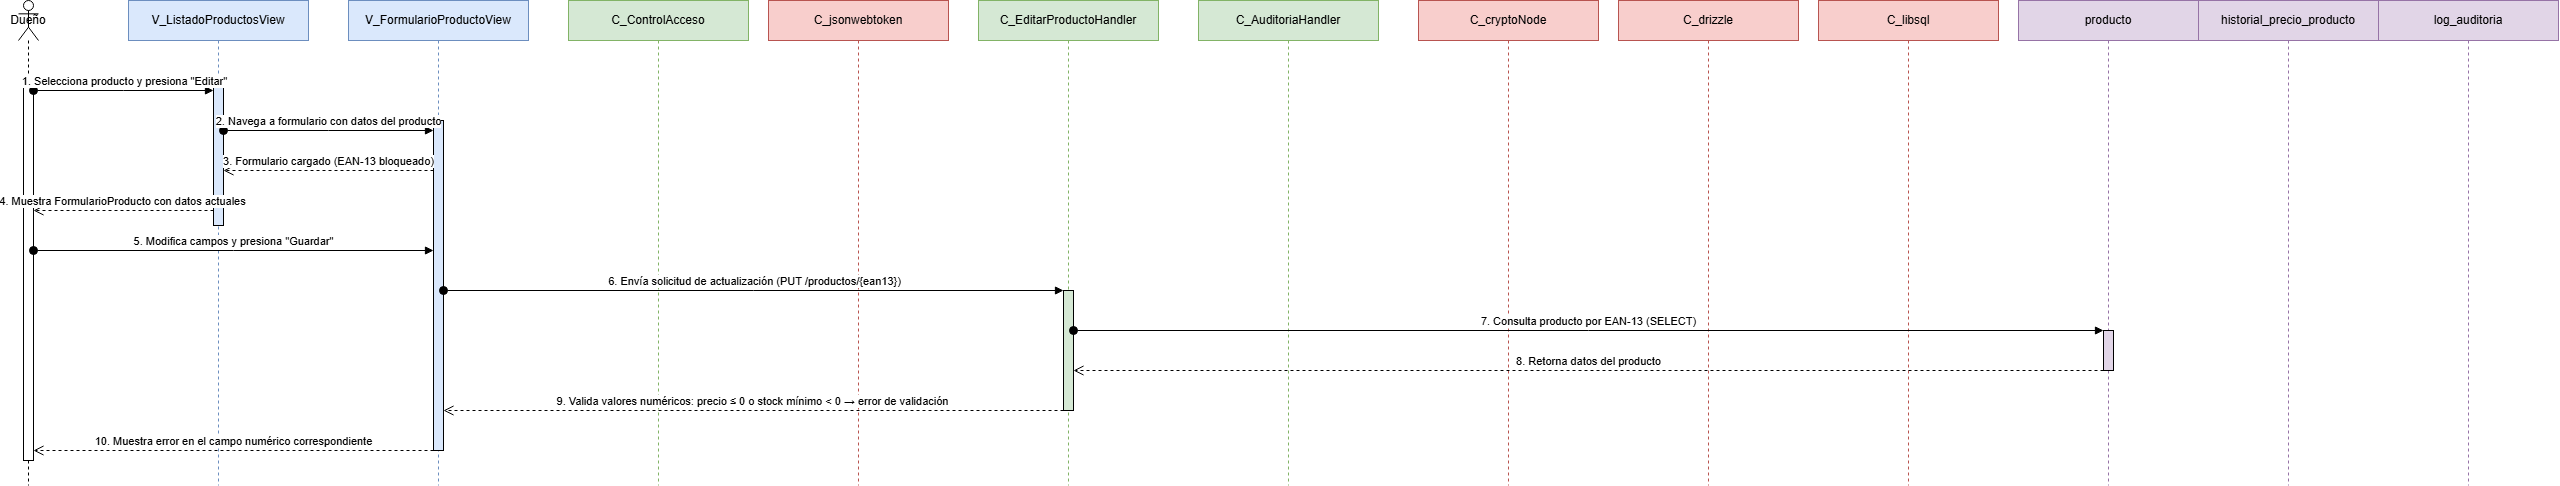

The diagram above was exported from draw.io. Its source (the exported page's mxGraphModel, read from the mxfile embedded in the PNG):
<mxGraphModel dx="2325" dy="1272" grid="1" gridSize="10" guides="1" tooltips="1" connect="1" arrows="1" fold="1" page="1" pageScale="1" pageWidth="3400" pageHeight="585" math="0" shadow="0">
  <root>
    <mxCell id="0" />
    <mxCell id="1" parent="0" />
    <mxCell id="NnAkA5qXGYt0rnHa3yvP-159" parent="1" style="shape=umlLifeline;perimeter=lifelinePerimeter;whiteSpace=wrap;html=1;container=1;dropTarget=0;collapsible=0;recursiveResize=0;outlineConnect=0;portConstraint=eastwest;newEdgeStyle={&quot;curved&quot;:0,&quot;rounded&quot;:0};participant=umlActor;" value="Dueño" vertex="1">
      <mxGeometry height="485" width="20" x="50" y="30" as="geometry" />
    </mxCell>
    <mxCell id="NnAkA5qXGYt0rnHa3yvP-160" parent="1" style="shape=umlLifeline;perimeter=lifelinePerimeter;whiteSpace=wrap;html=1;container=1;dropTarget=0;collapsible=0;recursiveResize=0;outlineConnect=0;portConstraint=eastwest;newEdgeStyle={&quot;curved&quot;:0,&quot;rounded&quot;:0};fillColor=#dae8fc;strokeColor=#6c8ebf;" value="V_ListadoProductosView" vertex="1">
      <mxGeometry height="485" width="180" x="160" y="30" as="geometry" />
    </mxCell>
    <mxCell id="NnAkA5qXGYt0rnHa3yvP-161" parent="1" style="shape=umlLifeline;perimeter=lifelinePerimeter;whiteSpace=wrap;html=1;container=1;dropTarget=0;collapsible=0;recursiveResize=0;outlineConnect=0;portConstraint=eastwest;newEdgeStyle={&quot;curved&quot;:0,&quot;rounded&quot;:0};fillColor=#dae8fc;strokeColor=#6c8ebf;" value="V_FormularioProductoView" vertex="1">
      <mxGeometry height="485" width="180" x="380" y="30" as="geometry" />
    </mxCell>
    <mxCell id="NnAkA5qXGYt0rnHa3yvP-162" parent="1" style="shape=umlLifeline;perimeter=lifelinePerimeter;whiteSpace=wrap;html=1;container=1;dropTarget=0;collapsible=0;recursiveResize=0;outlineConnect=0;portConstraint=eastwest;newEdgeStyle={&quot;curved&quot;:0,&quot;rounded&quot;:0};fillColor=#d5e8d4;strokeColor=#82b366;" value="C_ControlAcceso" vertex="1">
      <mxGeometry height="485" width="180" x="600" y="30" as="geometry" />
    </mxCell>
    <mxCell id="NnAkA5qXGYt0rnHa3yvP-163" parent="1" style="shape=umlLifeline;perimeter=lifelinePerimeter;whiteSpace=wrap;html=1;container=1;dropTarget=0;collapsible=0;recursiveResize=0;outlineConnect=0;portConstraint=eastwest;newEdgeStyle={&quot;curved&quot;:0,&quot;rounded&quot;:0};fillColor=#f8cecc;strokeColor=#b85450;" value="C_jsonwebtoken" vertex="1">
      <mxGeometry height="485" width="180" x="800" y="30" as="geometry" />
    </mxCell>
    <mxCell id="NnAkA5qXGYt0rnHa3yvP-164" parent="1" style="shape=umlLifeline;perimeter=lifelinePerimeter;whiteSpace=wrap;html=1;container=1;dropTarget=0;collapsible=0;recursiveResize=0;outlineConnect=0;portConstraint=eastwest;newEdgeStyle={&quot;curved&quot;:0,&quot;rounded&quot;:0};fillColor=#d5e8d4;strokeColor=#82b366;" value="C_EditarProductoHandler" vertex="1">
      <mxGeometry height="485" width="180" x="1010" y="30" as="geometry" />
    </mxCell>
    <mxCell id="NnAkA5qXGYt0rnHa3yvP-165" parent="1" style="shape=umlLifeline;perimeter=lifelinePerimeter;whiteSpace=wrap;html=1;container=1;dropTarget=0;collapsible=0;recursiveResize=0;outlineConnect=0;portConstraint=eastwest;newEdgeStyle={&quot;curved&quot;:0,&quot;rounded&quot;:0};fillColor=#d5e8d4;strokeColor=#82b366;" value="C_AuditoriaHandler" vertex="1">
      <mxGeometry height="485" width="180" x="1230" y="30" as="geometry" />
    </mxCell>
    <mxCell id="NnAkA5qXGYt0rnHa3yvP-166" parent="1" style="shape=umlLifeline;perimeter=lifelinePerimeter;whiteSpace=wrap;html=1;container=1;dropTarget=0;collapsible=0;recursiveResize=0;outlineConnect=0;portConstraint=eastwest;newEdgeStyle={&quot;curved&quot;:0,&quot;rounded&quot;:0};fillColor=#f8cecc;strokeColor=#b85450;" value="C_cryptoNode" vertex="1">
      <mxGeometry height="485" width="180" x="1450" y="30" as="geometry" />
    </mxCell>
    <mxCell id="NnAkA5qXGYt0rnHa3yvP-167" parent="1" style="shape=umlLifeline;perimeter=lifelinePerimeter;whiteSpace=wrap;html=1;container=1;dropTarget=0;collapsible=0;recursiveResize=0;outlineConnect=0;portConstraint=eastwest;newEdgeStyle={&quot;curved&quot;:0,&quot;rounded&quot;:0};fillColor=#f8cecc;strokeColor=#b85450;" value="C_drizzle" vertex="1">
      <mxGeometry height="485" width="180" x="1650" y="30" as="geometry" />
    </mxCell>
    <mxCell id="NnAkA5qXGYt0rnHa3yvP-168" parent="1" style="shape=umlLifeline;perimeter=lifelinePerimeter;whiteSpace=wrap;html=1;container=1;dropTarget=0;collapsible=0;recursiveResize=0;outlineConnect=0;portConstraint=eastwest;newEdgeStyle={&quot;curved&quot;:0,&quot;rounded&quot;:0};fillColor=#f8cecc;strokeColor=#b85450;" value="C_libsql" vertex="1">
      <mxGeometry height="485" width="180" x="1850" y="30" as="geometry" />
    </mxCell>
    <mxCell id="NnAkA5qXGYt0rnHa3yvP-169" parent="1" style="shape=umlLifeline;perimeter=lifelinePerimeter;whiteSpace=wrap;html=1;container=1;dropTarget=0;collapsible=0;recursiveResize=0;outlineConnect=0;portConstraint=eastwest;newEdgeStyle={&quot;curved&quot;:0,&quot;rounded&quot;:0};fillColor=#e1d5e7;strokeColor=#9673a6;" value="producto" vertex="1">
      <mxGeometry height="485" width="180" x="2050" y="30" as="geometry" />
    </mxCell>
    <mxCell id="NnAkA5qXGYt0rnHa3yvP-170" parent="1" style="shape=umlLifeline;perimeter=lifelinePerimeter;whiteSpace=wrap;html=1;container=1;dropTarget=0;collapsible=0;recursiveResize=0;outlineConnect=0;portConstraint=eastwest;newEdgeStyle={&quot;curved&quot;:0,&quot;rounded&quot;:0};fillColor=#e1d5e7;strokeColor=#9673a6;" value="historial_precio_producto" vertex="1">
      <mxGeometry height="485" width="180" x="2230" y="30" as="geometry" />
    </mxCell>
    <mxCell id="NnAkA5qXGYt0rnHa3yvP-171" parent="1" style="shape=umlLifeline;perimeter=lifelinePerimeter;whiteSpace=wrap;html=1;container=1;dropTarget=0;collapsible=0;recursiveResize=0;outlineConnect=0;portConstraint=eastwest;newEdgeStyle={&quot;curved&quot;:0,&quot;rounded&quot;:0};fillColor=#e1d5e7;strokeColor=#9673a6;" value="log_auditoria" vertex="1">
      <mxGeometry height="485" width="180" x="2410" y="30" as="geometry" />
    </mxCell>
    <mxCell id="NnAkA5qXGYt0rnHa3yvP-172" parent="1" style="html=1;points=[[0,0,0,0,5],[0,1,0,0,-5],[1,0,0,0,5],[1,1,0,0,-5]];perimeter=orthogonalPerimeter;outlineConnect=0;targetShapes=umlLifeline;portConstraint=eastwest;newEdgeStyle={&quot;curved&quot;:0,&quot;rounded&quot;:0};" value="" vertex="1">
      <mxGeometry height="380" width="10" x="55" y="110" as="geometry" />
    </mxCell>
    <mxCell id="NnAkA5qXGYt0rnHa3yvP-173" parent="1" style="html=1;points=[[0,0,0,0,5],[0,1,0,0,-5],[1,0,0,0,5],[1,1,0,0,-5]];perimeter=orthogonalPerimeter;outlineConnect=0;targetShapes=umlLifeline;portConstraint=eastwest;newEdgeStyle={&quot;curved&quot;:0,&quot;rounded&quot;:0};fillColor=#dae8fc;" value="" vertex="1">
      <mxGeometry height="145" width="10" x="245" y="110" as="geometry" />
    </mxCell>
    <mxCell id="NnAkA5qXGYt0rnHa3yvP-174" parent="1" style="html=1;points=[[0,0,0,0,5],[0,1,0,0,-5],[1,0,0,0,5],[1,1,0,0,-5]];perimeter=orthogonalPerimeter;outlineConnect=0;targetShapes=umlLifeline;portConstraint=eastwest;newEdgeStyle={&quot;curved&quot;:0,&quot;rounded&quot;:0};fillColor=#dae8fc;" value="" vertex="1">
      <mxGeometry height="330" width="10" x="465" y="150" as="geometry" />
    </mxCell>
    <mxCell id="NnAkA5qXGYt0rnHa3yvP-175" parent="1" style="html=1;points=[[0,0,0,0,5],[0,1,0,0,-5],[1,0,0,0,5],[1,1,0,0,-5]];perimeter=orthogonalPerimeter;outlineConnect=0;targetShapes=umlLifeline;portConstraint=eastwest;newEdgeStyle={&quot;curved&quot;:0,&quot;rounded&quot;:0};fillColor=#d5e8d4;" value="" vertex="1">
      <mxGeometry height="120" width="10" x="1095" y="320" as="geometry" />
    </mxCell>
    <mxCell id="NnAkA5qXGYt0rnHa3yvP-176" parent="1" style="html=1;points=[[0,0,0,0,5],[0,1,0,0,-5],[1,0,0,0,5],[1,1,0,0,-5]];perimeter=orthogonalPerimeter;outlineConnect=0;targetShapes=umlLifeline;portConstraint=eastwest;newEdgeStyle={&quot;curved&quot;:0,&quot;rounded&quot;:0};fillColor=#e1d5e7;" value="" vertex="1">
      <mxGeometry height="40" width="10" x="2135" y="360" as="geometry" />
    </mxCell>
    <mxCell id="NnAkA5qXGYt0rnHa3yvP-177" edge="1" parent="1" source="NnAkA5qXGYt0rnHa3yvP-172" style="html=1;verticalAlign=bottom;startArrow=oval;startFill=1;startSize=8;endArrow=block;curved=0;rounded=0;" target="NnAkA5qXGYt0rnHa3yvP-173" value="1. Selecciona producto y presiona &quot;Editar&quot;">
      <mxGeometry relative="1" as="geometry">
        <Array as="points">
          <mxPoint x="155" y="120" />
        </Array>
        <mxPoint x="65" y="120" as="sourcePoint" />
        <mxPoint x="245" y="120" as="targetPoint" />
      </mxGeometry>
    </mxCell>
    <mxCell id="NnAkA5qXGYt0rnHa3yvP-178" edge="1" parent="1" source="NnAkA5qXGYt0rnHa3yvP-173" style="html=1;verticalAlign=bottom;startArrow=oval;startFill=1;startSize=8;endArrow=block;curved=0;rounded=0;" target="NnAkA5qXGYt0rnHa3yvP-174" value="2. Navega a formulario con datos del producto">
      <mxGeometry relative="1" as="geometry">
        <Array as="points">
          <mxPoint x="360" y="160" />
        </Array>
        <mxPoint x="255" y="160" as="sourcePoint" />
        <mxPoint x="465" y="160" as="targetPoint" />
      </mxGeometry>
    </mxCell>
    <mxCell id="NnAkA5qXGYt0rnHa3yvP-179" edge="1" parent="1" source="NnAkA5qXGYt0rnHa3yvP-174" style="html=1;verticalAlign=bottom;endArrow=open;dashed=1;endSize=8;curved=0;rounded=0;" target="NnAkA5qXGYt0rnHa3yvP-173" value="3. Formulario cargado (EAN-13 bloqueado)">
      <mxGeometry relative="1" as="geometry">
        <Array as="points">
          <mxPoint x="360" y="200" />
        </Array>
        <mxPoint x="465" y="200" as="sourcePoint" />
        <mxPoint x="255" y="200" as="targetPoint" />
      </mxGeometry>
    </mxCell>
    <mxCell id="NnAkA5qXGYt0rnHa3yvP-180" edge="1" parent="1" source="NnAkA5qXGYt0rnHa3yvP-173" style="html=1;verticalAlign=bottom;endArrow=open;dashed=1;endSize=8;curved=0;rounded=0;" target="NnAkA5qXGYt0rnHa3yvP-172" value="4. Muestra FormularioProducto con datos actuales">
      <mxGeometry relative="1" as="geometry">
        <Array as="points">
          <mxPoint x="155" y="240" />
        </Array>
        <mxPoint x="245" y="240" as="sourcePoint" />
        <mxPoint x="65" y="240" as="targetPoint" />
      </mxGeometry>
    </mxCell>
    <mxCell id="NnAkA5qXGYt0rnHa3yvP-181" edge="1" parent="1" source="NnAkA5qXGYt0rnHa3yvP-172" style="html=1;verticalAlign=bottom;startArrow=oval;startFill=1;startSize=8;endArrow=block;curved=0;rounded=0;" target="NnAkA5qXGYt0rnHa3yvP-174" value="5. Modifica campos y presiona &quot;Guardar&quot;">
      <mxGeometry relative="1" as="geometry">
        <Array as="points">
          <mxPoint x="265" y="280" />
        </Array>
        <mxPoint x="65" y="280" as="sourcePoint" />
        <mxPoint x="465" y="280" as="targetPoint" />
      </mxGeometry>
    </mxCell>
    <mxCell id="NnAkA5qXGYt0rnHa3yvP-182" edge="1" parent="1" source="NnAkA5qXGYt0rnHa3yvP-174" style="html=1;verticalAlign=bottom;startArrow=oval;startFill=1;startSize=8;endArrow=block;curved=0;rounded=0;" target="NnAkA5qXGYt0rnHa3yvP-175" value="6. Envía solicitud de actualización (PUT /productos/{ean13})">
      <mxGeometry relative="1" as="geometry">
        <Array as="points">
          <mxPoint x="785" y="320" />
        </Array>
        <mxPoint x="475" y="320" as="sourcePoint" />
        <mxPoint x="1095" y="320" as="targetPoint" />
      </mxGeometry>
    </mxCell>
    <mxCell id="NnAkA5qXGYt0rnHa3yvP-183" edge="1" parent="1" source="NnAkA5qXGYt0rnHa3yvP-175" style="html=1;verticalAlign=bottom;startArrow=oval;startFill=1;startSize=8;endArrow=block;curved=0;rounded=0;" target="NnAkA5qXGYt0rnHa3yvP-176" value="7. Consulta producto por EAN-13 (SELECT)">
      <mxGeometry relative="1" as="geometry">
        <Array as="points">
          <mxPoint x="1620" y="360" />
        </Array>
        <mxPoint x="1105" y="360" as="sourcePoint" />
        <mxPoint x="2135" y="360" as="targetPoint" />
      </mxGeometry>
    </mxCell>
    <mxCell id="NnAkA5qXGYt0rnHa3yvP-184" edge="1" parent="1" source="NnAkA5qXGYt0rnHa3yvP-176" style="html=1;verticalAlign=bottom;endArrow=open;dashed=1;endSize=8;curved=0;rounded=0;" target="NnAkA5qXGYt0rnHa3yvP-175" value="8. Retorna datos del producto">
      <mxGeometry relative="1" as="geometry">
        <Array as="points">
          <mxPoint x="1620" y="400" />
        </Array>
        <mxPoint x="2135" y="400" as="sourcePoint" />
        <mxPoint x="1105" y="400" as="targetPoint" />
      </mxGeometry>
    </mxCell>
    <mxCell id="NnAkA5qXGYt0rnHa3yvP-185" edge="1" parent="1" source="NnAkA5qXGYt0rnHa3yvP-175" style="html=1;verticalAlign=bottom;endArrow=open;dashed=1;endSize=8;curved=0;rounded=0;" target="NnAkA5qXGYt0rnHa3yvP-174" value="9. Valida valores numéricos: precio ≤ 0 o stock mínimo &lt; 0 → error de validación">
      <mxGeometry relative="1" as="geometry">
        <Array as="points">
          <mxPoint x="785" y="440" />
        </Array>
        <mxPoint x="1095" y="440" as="sourcePoint" />
        <mxPoint x="475" y="440" as="targetPoint" />
      </mxGeometry>
    </mxCell>
    <mxCell id="NnAkA5qXGYt0rnHa3yvP-186" edge="1" parent="1" source="NnAkA5qXGYt0rnHa3yvP-174" style="html=1;verticalAlign=bottom;endArrow=open;dashed=1;endSize=8;curved=0;rounded=0;" target="NnAkA5qXGYt0rnHa3yvP-172" value="10. Muestra error en el campo numérico correspondiente">
      <mxGeometry relative="1" as="geometry">
        <Array as="points">
          <mxPoint x="265" y="480" />
        </Array>
        <mxPoint x="465" y="480" as="sourcePoint" />
        <mxPoint x="65" y="480" as="targetPoint" />
      </mxGeometry>
    </mxCell>
  </root>
</mxGraphModel>